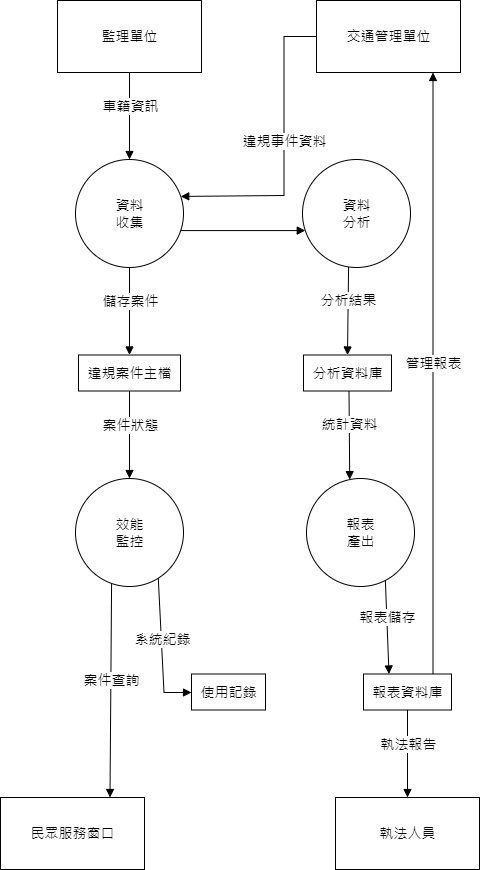

The diagram above was exported from draw.io. Its source (the exported page's mxGraphModel, read from the mxfile embedded in the PNG):
<mxGraphModel dx="1276" dy="606" grid="0" gridSize="10" guides="1" tooltips="1" connect="1" arrows="1" fold="1" page="1" pageScale="1" pageWidth="827" pageHeight="1169" math="0" shadow="0">
  <root>
    <mxCell id="0" />
    <mxCell id="1" parent="0" />
    <mxCell id="node1" value="&lt;font style='font-size: 14.0px;' face='Microsoft JhengHei' color='#000000'&gt;交通管理單位&lt;/font&gt;" style="verticalAlign=middle;html=1;rounded=0;labelBackgroundColor=none;strokeColor=black;fillColor=none;strokeWidth=1;dashed=0;" parent="1" vertex="1">
      <mxGeometry x="320" y="56" width="144" height="72" as="geometry" />
    </mxCell>
    <mxCell id="node3" value="&lt;font style='font-size: 14.0px;' face='Microsoft JhengHei' color='#000000'&gt; 資料&lt;br/&gt;收集&lt;/font&gt;" style="ellipse;aspect=fixed;verticalAlign=middle;html=1;rounded=0;labelBackgroundColor=none;strokeColor=black;fillColor=none;strokeWidth=1;dashed=0;" parent="1" vertex="1">
      <mxGeometry x="79" y="215" width="108" height="108" as="geometry" />
    </mxCell>
    <mxCell id="node2" value="&lt;font style='font-size: 14.0px;' face='Microsoft JhengHei' color='#000000'&gt;監理單位&lt;/font&gt;" style="verticalAlign=middle;html=1;rounded=0;labelBackgroundColor=none;strokeColor=black;fillColor=none;strokeWidth=1;dashed=0;" parent="1" vertex="1">
      <mxGeometry x="61" y="56" width="144" height="72" as="geometry" />
    </mxCell>
    <mxCell id="node4" value="&lt;font style='font-size: 14.0px;' face='Microsoft JhengHei' color='#000000'&gt; 資料&lt;br/&gt;分析&lt;/font&gt;" style="ellipse;aspect=fixed;verticalAlign=middle;html=1;rounded=0;labelBackgroundColor=none;strokeColor=black;fillColor=none;strokeWidth=1;dashed=0;" parent="1" vertex="1">
      <mxGeometry x="306" y="215" width="108" height="108" as="geometry" />
    </mxCell>
    <mxCell id="node5" value="&lt;font style='font-size: 14.0px;' face='Microsoft JhengHei' color='#000000'&gt;違規案件主檔&lt;/font&gt;" style="verticalAlign=middle;html=1;rounded=0;labelBackgroundColor=none;strokeColor=black;fillColor=none;strokeWidth=1;dashed=0;" parent="1" vertex="1">
      <mxGeometry x="82" y="410.5" width="102" height="36" as="geometry" />
    </mxCell>
    <mxCell id="node6" value="&lt;font style='font-size: 14.0px;' face='Microsoft JhengHei' color='#000000'&gt;分析資料庫&lt;/font&gt;" style="verticalAlign=middle;html=1;rounded=0;labelBackgroundColor=none;strokeColor=black;fillColor=none;strokeWidth=1;dashed=0;" parent="1" vertex="1">
      <mxGeometry x="307" y="410.5" width="88" height="36" as="geometry" />
    </mxCell>
    <mxCell id="node8" value="&lt;font style='font-size: 14.0px;' face='Microsoft JhengHei' color='#000000'&gt; 效能&lt;br/&gt;監控&lt;/font&gt;" style="ellipse;aspect=fixed;verticalAlign=middle;html=1;rounded=0;labelBackgroundColor=none;strokeColor=black;fillColor=none;strokeWidth=1;dashed=0;" parent="1" vertex="1">
      <mxGeometry x="79" y="534" width="108" height="108" as="geometry" />
    </mxCell>
    <mxCell id="node7" value="&lt;font style='font-size: 14.0px;' face='Microsoft JhengHei' color='#000000'&gt; 報表&lt;br/&gt;產出&lt;/font&gt;" style="ellipse;aspect=fixed;verticalAlign=middle;html=1;rounded=0;labelBackgroundColor=none;strokeColor=black;fillColor=none;strokeWidth=1;dashed=0;" parent="1" vertex="1">
      <mxGeometry x="310" y="534" width="108" height="108" as="geometry" />
    </mxCell>
    <mxCell id="node11" value="&lt;font style='font-size: 14.0px;' face='Microsoft JhengHei' color='#000000'&gt;報表資料庫&lt;/font&gt;" style="verticalAlign=middle;html=1;rounded=0;labelBackgroundColor=none;strokeColor=black;fillColor=none;strokeWidth=1;dashed=0;" parent="1" vertex="1">
      <mxGeometry x="367" y="729.5" width="88" height="36" as="geometry" />
    </mxCell>
    <mxCell id="node10" value="&lt;font style='font-size: 14.0px;' face='Microsoft JhengHei' color='#000000'&gt;民眾服務窗口&lt;/font&gt;" style="verticalAlign=middle;html=1;rounded=0;labelBackgroundColor=none;strokeColor=black;fillColor=none;strokeWidth=1;dashed=0;" parent="1" vertex="1">
      <mxGeometry x="4" y="853" width="144" height="72" as="geometry" />
    </mxCell>
    <mxCell id="node12" value="&lt;font style='font-size: 14.0px;' face='Microsoft JhengHei' color='#000000'&gt;使用記錄&lt;/font&gt;" style="verticalAlign=middle;html=1;rounded=0;labelBackgroundColor=none;strokeColor=black;fillColor=none;strokeWidth=1;dashed=0;" parent="1" vertex="1">
      <mxGeometry x="195" y="729.5" width="74" height="36" as="geometry" />
    </mxCell>
    <mxCell id="node9" value="&lt;font style='font-size: 14.0px;' face='Microsoft JhengHei' color='#000000'&gt;執法人員&lt;/font&gt;" style="verticalAlign=middle;html=1;rounded=0;labelBackgroundColor=none;strokeColor=black;fillColor=none;strokeWidth=1;dashed=0;" parent="1" vertex="1">
      <mxGeometry x="339" y="853" width="144" height="72" as="geometry" />
    </mxCell>
    <mxCell id="edge1" style="html=1;endArrow=block;dashed=0;endFill=1;startArrow=none;startFill=0;fillColor=black;strokeColor=black;strokeWidth=1;rounded=0;exitX=0.0000;exitY=0.5000;entryX=1.0000;entryY=0.3333;" parent="1" source="node1" target="node3" edge="1">
      <mxGeometry relative="1" as="geometry">
        <mxPoint x="319.99" y="92" as="sourcePoint" />
        <mxPoint x="194.02" y="251" as="targetPoint" />
        <Array as="points">
          <mxPoint x="287.5" y="92" />
          <mxPoint x="287.5" y="251" />
        </Array>
      </mxGeometry>
    </mxCell>
    <mxCell id="label_edge1" value="&lt;font style='font-size: 14.0px;' face='Microsoft JhengHei' color='#000000'&gt; 違規事件資料&lt;/font&gt;" style="edgeLabel;html=1;align=center;verticalAlign=bottom;resizable=0;points=[];" parent="edge1" vertex="1" connectable="0">
      <mxGeometry relative="1" as="geometry" />
    </mxCell>
    <mxCell id="edge2" style="html=1;endArrow=block;dashed=0;endFill=1;startArrow=none;startFill=0;fillColor=black;strokeColor=black;strokeWidth=1;rounded=0;exitX=0.5000;exitY=1.0000;entryX=0.5000;entryY=0.0000;" parent="1" source="node2" target="node3" edge="1">
      <mxGeometry relative="1" as="geometry">
        <mxPoint x="133" y="128.25" as="sourcePoint" />
        <mxPoint x="133" y="204.99" as="targetPoint" />
      </mxGeometry>
    </mxCell>
    <mxCell id="label_edge2" value="&lt;font style='font-size: 14.0px;' face='Microsoft JhengHei' color='#000000'&gt; 車籍資訊&lt;/font&gt;" style="edgeLabel;html=1;align=center;verticalAlign=bottom;resizable=0;points=[];" parent="edge2" vertex="1" connectable="0">
      <mxGeometry relative="1" as="geometry" />
    </mxCell>
    <mxCell id="edge3" style="html=1;endArrow=block;dashed=0;endFill=1;startArrow=none;startFill=0;fillColor=black;strokeColor=black;strokeWidth=1;rounded=0;exitX=1.0000;exitY=0.6667;entryX=0.0000;entryY=0.6667;" parent="1" source="node3" target="node4" edge="1">
      <mxGeometry relative="1" as="geometry">
        <mxPoint x="183.94" y="287" as="sourcePoint" />
        <mxPoint x="298.83" y="287" as="targetPoint" />
      </mxGeometry>
    </mxCell>
    <mxCell id="edge4" style="html=1;endArrow=block;dashed=0;endFill=1;startArrow=none;startFill=0;fillColor=black;strokeColor=black;strokeWidth=1;rounded=0;exitX=0.5000;exitY=1.0000;entryX=0.5000;entryY=0.0000;" parent="1" source="node3" target="node5" edge="1">
      <mxGeometry relative="1" as="geometry">
        <mxPoint x="133" y="323.44000000000005" as="sourcePoint" />
        <mxPoint x="133" y="400.16999999999996" as="targetPoint" />
      </mxGeometry>
    </mxCell>
    <mxCell id="label_edge4" value="&lt;font style='font-size: 14.0px;' face='Microsoft JhengHei' color='#000000'&gt; 儲存案件&lt;/font&gt;" style="edgeLabel;html=1;align=center;verticalAlign=bottom;resizable=0;points=[];" parent="edge4" vertex="1" connectable="0">
      <mxGeometry relative="1" as="geometry" />
    </mxCell>
    <mxCell id="edge5" style="html=1;endArrow=block;dashed=0;endFill=1;startArrow=none;startFill=0;fillColor=black;strokeColor=black;strokeWidth=1;rounded=0;exitX=0.4167;exitY=1.0000;entryX=0.5000;entryY=0.0000;" parent="1" source="node4" target="node6" edge="1">
      <mxGeometry relative="1" as="geometry">
        <mxPoint x="351" y="322.54999999999995" as="sourcePoint" />
        <mxPoint x="351" y="400.33000000000004" as="targetPoint" />
      </mxGeometry>
    </mxCell>
    <mxCell id="label_edge5" value="&lt;font style='font-size: 14.0px;' face='Microsoft JhengHei' color='#000000'&gt; 分析結果&lt;/font&gt;" style="edgeLabel;html=1;align=center;verticalAlign=bottom;resizable=0;points=[];" parent="edge5" vertex="1" connectable="0">
      <mxGeometry relative="1" as="geometry" />
    </mxCell>
    <mxCell id="edge9" style="html=1;endArrow=block;dashed=0;endFill=1;startArrow=none;startFill=0;fillColor=black;strokeColor=black;strokeWidth=1;rounded=0;exitX=0.5000;exitY=1.0000;entryX=0.5000;entryY=0.0000;" parent="1" source="node5" target="node8" edge="1">
      <mxGeometry relative="1" as="geometry">
        <mxPoint x="133" y="446.8" as="sourcePoint" />
        <mxPoint x="133" y="523.81" as="targetPoint" />
      </mxGeometry>
    </mxCell>
    <mxCell id="label_edge9" value="&lt;font style='font-size: 14.0px;' face='Microsoft JhengHei' color='#000000'&gt; 案件狀態&lt;/font&gt;" style="edgeLabel;html=1;align=center;verticalAlign=bottom;resizable=0;points=[];" parent="edge9" vertex="1" connectable="0">
      <mxGeometry relative="1" as="geometry" />
    </mxCell>
    <mxCell id="edge10" style="html=1;endArrow=block;dashed=0;endFill=1;startArrow=none;startFill=0;fillColor=black;strokeColor=black;strokeWidth=1;rounded=0;exitX=0.5170;exitY=1.0000;entryX=0.3935;entryY=0.0000;" parent="1" source="node6" target="node7" edge="1">
      <mxGeometry relative="1" as="geometry">
        <mxPoint x="352.5" y="446.8" as="sourcePoint" />
        <mxPoint x="352.5" y="525.21" as="targetPoint" />
      </mxGeometry>
    </mxCell>
    <mxCell id="label_edge10" value="&lt;font style='font-size: 14.0px;' face='Microsoft JhengHei' color='#000000'&gt; 統計資料&lt;/font&gt;" style="edgeLabel;html=1;align=center;verticalAlign=bottom;resizable=0;points=[];" parent="edge10" vertex="1" connectable="0">
      <mxGeometry relative="1" as="geometry" />
    </mxCell>
    <mxCell id="edge6" style="html=1;endArrow=block;dashed=0;endFill=1;startArrow=none;startFill=0;fillColor=black;strokeColor=black;strokeWidth=1;rounded=0;exitX=0.7639;exitY=1.0000;entryX=0.2898;entryY=0.0000;" parent="1" source="node7" target="node11" edge="1">
      <mxGeometry relative="1" as="geometry">
        <mxPoint x="392.5" y="634.13" as="sourcePoint" />
        <mxPoint x="392.5" y="719.12" as="targetPoint" />
      </mxGeometry>
    </mxCell>
    <mxCell id="label_edge6" value="&lt;font style='font-size: 14.0px;' face='Microsoft JhengHei' color='#000000'&gt; 報表儲存&lt;/font&gt;" style="edgeLabel;html=1;align=center;verticalAlign=bottom;resizable=0;points=[];" parent="edge6" vertex="1" connectable="0">
      <mxGeometry relative="1" as="geometry" />
    </mxCell>
    <mxCell id="edge7" style="html=1;endArrow=block;dashed=0;endFill=1;startArrow=none;startFill=0;fillColor=black;strokeColor=black;strokeWidth=1;rounded=0;exitX=0.3194;exitY=1.0000;entryX=0.7604;entryY=0.0000;" parent="1" source="node8" target="node10" edge="1">
      <mxGeometry relative="1" as="geometry">
        <mxPoint x="113.5" y="638.38" as="sourcePoint" />
        <mxPoint x="113.5" y="842.67" as="targetPoint" />
      </mxGeometry>
    </mxCell>
    <mxCell id="label_edge7" value="&lt;font style='font-size: 14.0px;' face='Microsoft JhengHei' color='#000000'&gt; 案件查詢&lt;/font&gt;" style="edgeLabel;html=1;align=center;verticalAlign=bottom;resizable=0;points=[];" parent="edge7" vertex="1" connectable="0">
      <mxGeometry relative="1" as="geometry" />
    </mxCell>
    <mxCell id="edge8" style="html=1;endArrow=block;dashed=0;endFill=1;startArrow=none;startFill=0;fillColor=black;strokeColor=black;strokeWidth=1;rounded=0;exitX=0.8194;exitY=1.0000;entryX=0.0000;entryY=0.5139;" parent="1" source="node8" target="node12" edge="1">
      <mxGeometry relative="1" as="geometry">
        <mxPoint x="167.5" y="629.62" as="sourcePoint" />
        <mxPoint x="184.85" y="748" as="targetPoint" />
        <Array as="points">
          <mxPoint x="167.5" y="748" />
        </Array>
      </mxGeometry>
    </mxCell>
    <mxCell id="label_edge8" value="&lt;font style='font-size: 14.0px;' face='Microsoft JhengHei' color='#000000'&gt; 系統紀錄&lt;/font&gt;" style="edgeLabel;html=1;align=center;verticalAlign=bottom;resizable=0;points=[];" parent="edge8" vertex="1" connectable="0">
      <mxGeometry relative="1" as="geometry" />
    </mxCell>
    <mxCell id="edge11" style="html=1;endArrow=block;dashed=0;endFill=1;startArrow=none;startFill=0;fillColor=black;strokeColor=black;strokeWidth=1;rounded=0;exitX=0.7898;exitY=0.0000;entryX=0.8090;entryY=1.0000;" parent="1" source="node11" target="node1" edge="1">
      <mxGeometry relative="1" as="geometry">
        <mxPoint x="436.5" y="729.28" as="sourcePoint" />
        <mxPoint x="436.5" y="138.11" as="targetPoint" />
      </mxGeometry>
    </mxCell>
    <mxCell id="label_edge11" value="&lt;font style='font-size: 14.0px;' face='Microsoft JhengHei' color='#000000'&gt; 管理報表&lt;/font&gt;" style="edgeLabel;html=1;align=center;verticalAlign=bottom;resizable=0;points=[];" parent="edge11" vertex="1" connectable="0">
      <mxGeometry relative="1" as="geometry" />
    </mxCell>
    <mxCell id="edge12" style="html=1;endArrow=block;dashed=0;endFill=1;startArrow=none;startFill=0;fillColor=black;strokeColor=black;strokeWidth=1;rounded=0;exitX=0.5000;exitY=1.0000;entryX=0.5000;entryY=0.0000;" parent="1" source="node11" target="node9" edge="1">
      <mxGeometry relative="1" as="geometry">
        <mxPoint x="411" y="765.71" as="sourcePoint" />
        <mxPoint x="411" y="842.91" as="targetPoint" />
      </mxGeometry>
    </mxCell>
    <mxCell id="label_edge12" value="&lt;font style='font-size: 14.0px;' face='Microsoft JhengHei' color='#000000'&gt; 執法報告&lt;/font&gt;" style="edgeLabel;html=1;align=center;verticalAlign=bottom;resizable=0;points=[];" parent="edge12" vertex="1" connectable="0">
      <mxGeometry relative="1" as="geometry" />
    </mxCell>
  </root>
</mxGraphModel>